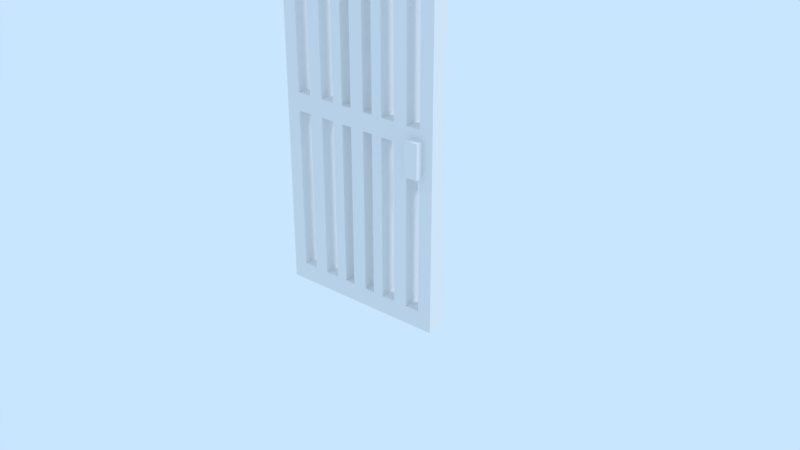 # Source: LibDoor.blend  (saved by Blender 2.79.7; exported with 4.5.12 LTS)
import bpy
from mathutils import Matrix  # noqa: F401  (used for matrix-valued properties, if any)

bpy.ops.wm.read_factory_settings(use_empty=True)
scene = bpy.context.scene
scene.name = 'LibDoor'

# ---- collections
col_collection_1 = bpy.data.collections.new('Collection 1'); scene.collection.children.link(col_collection_1)
col_collection_1.hide_render = True
col_collection_1.hide_viewport = True
col_collection_2 = bpy.data.collections.new('Collection 2'); scene.collection.children.link(col_collection_2)
col_collection_3 = bpy.data.collections.new('Collection 3'); scene.collection.children.link(col_collection_3)
col_collection_3.hide_render = True
col_collection_3.hide_viewport = True
col_collection_4 = bpy.data.collections.new('Collection 4'); scene.collection.children.link(col_collection_4)
col_collection_4.hide_render = True
col_collection_4.hide_viewport = True
col_collection_5 = bpy.data.collections.new('Collection 5'); scene.collection.children.link(col_collection_5)
col_collection_5.hide_render = True
col_collection_5.hide_viewport = True
col_collection_6 = bpy.data.collections.new('Collection 6'); scene.collection.children.link(col_collection_6)
col_collection_6.hide_render = True
col_collection_6.hide_viewport = True
col_collection_7 = bpy.data.collections.new('Collection 7'); scene.collection.children.link(col_collection_7)
col_collection_7.hide_render = True
col_collection_7.hide_viewport = True
col_collection_8 = bpy.data.collections.new('Collection 8'); scene.collection.children.link(col_collection_8)
col_collection_8.hide_render = True
col_collection_8.hide_viewport = True
col_collection_9 = bpy.data.collections.new('Collection 9'); scene.collection.children.link(col_collection_9)
col_collection_9.hide_render = True
col_collection_9.hide_viewport = True
col_collection_10 = bpy.data.collections.new('Collection 10'); scene.collection.children.link(col_collection_10)
col_collection_10.hide_render = True
col_collection_10.hide_viewport = True
col_collection_11 = bpy.data.collections.new('Collection 11'); scene.collection.children.link(col_collection_11)
col_collection_11.hide_render = True
col_collection_11.hide_viewport = True
col_collection_12 = bpy.data.collections.new('Collection 12'); scene.collection.children.link(col_collection_12)
col_collection_12.hide_render = True
col_collection_12.hide_viewport = True
col_collection_13 = bpy.data.collections.new('Collection 13'); scene.collection.children.link(col_collection_13)
col_collection_13.hide_render = True
col_collection_13.hide_viewport = True
col_collection_14 = bpy.data.collections.new('Collection 14'); scene.collection.children.link(col_collection_14)
col_collection_14.hide_render = True
col_collection_14.hide_viewport = True
col_collection_15 = bpy.data.collections.new('Collection 15'); scene.collection.children.link(col_collection_15)
col_collection_15.hide_render = True
col_collection_15.hide_viewport = True
col_collection_16 = bpy.data.collections.new('Collection 16'); scene.collection.children.link(col_collection_16)
col_collection_16.hide_render = True
col_collection_16.hide_viewport = True
col_collection_17 = bpy.data.collections.new('Collection 17'); scene.collection.children.link(col_collection_17)
col_collection_17.hide_render = True
col_collection_17.hide_viewport = True
col_collection_18 = bpy.data.collections.new('Collection 18'); scene.collection.children.link(col_collection_18)
col_collection_18.hide_render = True
col_collection_18.hide_viewport = True
col_collection_19 = bpy.data.collections.new('Collection 19'); scene.collection.children.link(col_collection_19)
col_collection_19.hide_render = True
col_collection_19.hide_viewport = True
col_collection_20 = bpy.data.collections.new('Collection 20'); scene.collection.children.link(col_collection_20)
col_collection_20.hide_render = True
col_collection_20.hide_viewport = True

# ---- materials (node trees are filled in below, after node groups)
mat_solidcolor = bpy.data.materials.new('SolidColor')
mat_solidcolor.alpha_threshold = 0.0
mat_solidcolor.use_transparent_shadow = False
mat_solidcolor.roughness = 0.5
mat_solidcolor.specular_intensity = 0.0

# ---- material node trees

# ---- world
world_world = bpy.data.worlds.new('World'); scene.world = world_world
world_world.color = (0.5853, 0.7879, 1.0)
world_world.use_sun_shadow = False
world_world.sun_shadow_jitter_overblur = 0.0

# ---- lights
light_sun = bpy.data.lights.new('Sun', 'SUN')
light_sun.transmission_factor = 0.0
light_sun.cutoff_distance = 42.0
light_sun.angle = 0.1993
light_sun.energy = 1.0
light_sun.shadow_buffer_clip_start = 1.001
light_sun.shadow_soft_size = 0.1
light_sun.shadow_cascade_max_distance = 1000.0

# ---- meshes
me_door1mesh = bpy.data.meshes.new('Door1Mesh')
me_door1mesh.from_pydata([(0.0, -0.05, -1.1), (0.0, -0.05, 1.1), (0.0, 0.05, -1.1), (0.0, 0.05, 1.1), (1.0, -0.05, -1.1), (1.0, -0.05, 1.1), (1.0, 0.05, -1.1), (1.0, 0.05, 1.1)], [], [(0, 1, 3, 2), (2, 3, 7, 6), (6, 7, 5, 4), (4, 5, 1, 0), (2, 6, 4, 0), (7, 3, 1, 5)])
me_door1mesh.materials.append(mat_solidcolor)
me_door1mesh.use_remesh_preserve_volume = False
me_door1mesh.use_remesh_preserve_attributes = False
me_door1mesh.use_mirror_vertex_groups = False
me_door1mesh.update()
me_door1handle = bpy.data.meshes.new('Door1Handle')
me_door1handle.from_pydata([(-0.04, -0.1, -0.1), (-0.04, -0.1, 0.1), (-0.04, 0.1, -0.1), (-0.04, 0.1, 0.1), (0.04, -0.1, -0.1), (0.04, -0.1, 0.1), (0.04, 0.1, -0.1), (0.04, 0.1, 0.1)], [], [(0, 1, 3, 2), (2, 3, 7, 6), (6, 7, 5, 4), (4, 5, 1, 0), (2, 6, 4, 0), (7, 3, 1, 5)])
me_door1handle.materials.append(mat_solidcolor)
me_door1handle.use_remesh_preserve_volume = False
me_door1handle.use_remesh_preserve_attributes = False
me_door1handle.use_mirror_vertex_groups = False
me_door1handle.update()
me_door2mesh = bpy.data.meshes.new('Door2Mesh')
me_door2mesh.from_pydata([(0.0, -0.05, 1.105), (0.08333, -0.05, 1.105), (0.1667, -0.05, 1.105), (0.25, -0.05, 1.105), (0.3333, -0.05, 1.105), (0.3966, -0.05, 1.105), (0.0, -0.05, 1.0), (0.0, -0.05, 0.055), (0.08333, -0.05, 1.0), (0.08333, -0.05, 0.055), (0.1667, -0.05, 1.0), (0.1667, -0.05, 0.055), (0.25, -0.05, 1.0), (0.25, -0.05, 0.055), (0.3333, -0.05, 1.0), (0.3333, -0.05, 0.055), (0.3966, -0.05, 1.0), (0.3966, -0.05, 0.055), (0.4583, -0.05, 1.105), (0.4583, -0.05, 0.055), (0.4583, -0.05, 1.0), (0.0, 0.05, 1.105), (0.08333, 0.05, 1.105), (0.1667, 0.05, 1.105), (0.25, 0.05, 1.105), (0.3333, 0.05, 1.105), (0.3966, 0.05, 1.105), (0.0, 0.05, 1.0), (0.0, 0.05, 0.055), (0.08333, 0.05, 1.0), (0.08333, 0.05, 0.055), (0.1667, 0.05, 1.0), (0.1667, 0.05, 0.055), (0.25, 0.05, 1.0), (0.25, 0.05, 0.055), (0.3333, 0.05, 1.0), (0.3333, 0.05, 0.055), (0.3966, 0.05, 1.0), (0.3966, 0.05, 0.055), (0.4583, 0.05, 1.105), (0.4583, 0.05, 0.055), (0.4583, 0.05, 1.0), (0.0, 0.0, 1.105), (0.3966, 0.0, 1.105), (0.3333, 0.0, 1.105), (0.25, 0.0, 1.105), (0.1667, 0.0, 1.105), (0.08333, 0.0, 1.105), (0.4583, 0.0, 1.105), (0.0, 0.0, 0.055), (0.0, 0.0, 1.0), (0.5, -0.05, 1.105), (1.0, -0.05, 1.105), (0.9167, -0.05, 1.105), (0.8333, -0.05, 1.105), (0.75, -0.05, 1.105), (0.6667, -0.05, 1.105), (0.6034, -0.05, 1.105), (0.5, -0.05, 0.055), (0.5, -0.05, 1.0), (1.0, -0.05, 1.0), (1.0, -0.05, 0.055), (0.9167, -0.05, 1.0), (0.9167, -0.05, 0.055), (0.8333, -0.05, 1.0), (0.8333, -0.05, 0.055), (0.75, -0.05, 1.0), (0.75, -0.05, 0.055), (0.6667, -0.05, 1.0), (0.6667, -0.05, 0.055), (0.6034, -0.05, 1.0), (0.6034, -0.05, 0.055), (0.5417, -0.05, 1.105), (0.5417, -0.05, 0.055), (0.5417, -0.05, 1.0), (0.5, 0.05, 1.105), (1.0, 0.05, 1.105), (0.9167, 0.05, 1.105), (0.8333, 0.05, 1.105), (0.75, 0.05, 1.105), (0.6667, 0.05, 1.105), (0.6034, 0.05, 1.105), (0.5, 0.05, 0.055), (0.5, 0.05, 1.0), (1.0, 0.05, 1.0), (1.0, 0.05, 0.055), (0.9167, 0.05, 1.0), (0.9167, 0.05, 0.055), (0.8333, 0.05, 1.0), (0.8333, 0.05, 0.055), (0.75, 0.05, 1.0), (0.75, 0.05, 0.055), (0.6667, 0.05, 1.0), (0.6667, 0.05, 0.055), (0.6034, 0.05, 1.0), (0.6034, 0.05, 0.055), (0.5417, 0.05, 1.105), (0.5417, 0.05, 0.055), (0.5417, 0.05, 1.0), (0.5, 0.0, 1.105), (1.0, 0.0, 1.105), (0.6034, 0.0, 1.105), (0.6667, 0.0, 1.105), (0.75, 0.0, 1.105), (0.8333, 0.0, 1.105), (0.9167, 0.0, 1.105), (0.5417, 0.0, 1.105), (1.0, 0.0, 0.055), (1.0, 0.0, 1.0), (0.0, -0.05, -1.1), (0.08333, -0.05, -1.1), (0.1667, -0.05, -1.1), (0.25, -0.05, -1.1), (0.3333, -0.05, -1.1), (0.3966, -0.05, -1.1), (0.0, -0.05, -0.995), (0.0, -0.05, -0.05), (0.08333, -0.05, -0.995), (0.08333, -0.05, -0.05), (0.1667, -0.05, -0.995), (0.1667, -0.05, -0.05), (0.25, -0.05, -0.995), (0.25, -0.05, -0.05), (0.3333, -0.05, -0.995), (0.3333, -0.05, -0.05), (0.3966, -0.05, -0.995), (0.3966, -0.05, -0.05), (0.4583, -0.05, -1.1), (0.4583, -0.05, -0.05), (0.4583, -0.05, -0.995), (0.0, -0.05, 0.0025), (0.08333, -0.05, 0.0025), (0.1667, -0.05, 0.0025), (0.25, -0.05, 0.0025), (0.3333, -0.05, 0.0025), (0.3966, -0.05, 0.0025), (0.4583, -0.05, 0.0025), (0.0, 0.05, -1.1), (0.08333, 0.05, -1.1), (0.1667, 0.05, -1.1), (0.25, 0.05, -1.1), (0.3333, 0.05, -1.1), (0.3966, 0.05, -1.1), (0.0, 0.05, -0.995), (0.0, 0.05, -0.05), (0.08333, 0.05, -0.995), (0.08333, 0.05, -0.05), (0.1667, 0.05, -0.995), (0.1667, 0.05, -0.05), (0.25, 0.05, -0.995), (0.25, 0.05, -0.05), (0.3333, 0.05, -0.995), (0.3333, 0.05, -0.05), (0.3966, 0.05, -0.995), (0.3966, 0.05, -0.05), (0.4583, 0.05, -1.1), (0.4583, 0.05, -0.05), (0.4583, 0.05, -0.995), (0.0, 0.0, -1.1), (0.3966, 0.0, -1.1), (0.3333, 0.0, -1.1), (0.25, 0.0, -1.1), (0.1667, 0.0, -1.1), (0.08333, 0.0, -1.1), (0.4583, 0.0, -1.1), (0.0, 0.0, -0.05), (0.0, 0.0, -0.995), (0.0, 0.05, 0.0025), (0.08333, 0.05, 0.0025), (0.1667, 0.05, 0.0025), (0.25, 0.05, 0.0025), (0.3333, 0.05, 0.0025), (0.3966, 0.05, 0.0025), (0.4583, 0.05, 0.0025), (0.0, 0.0, 0.0025), (0.5, -0.05, -1.1), (1.0, -0.05, -1.1), (0.9167, -0.05, -1.1), (0.8333, -0.05, -1.1), (0.75, -0.05, -1.1), (0.6667, -0.05, -1.1), (0.6034, -0.05, -1.1), (0.5, -0.05, -0.05), (0.5, -0.05, -0.995), (1.0, -0.05, -0.995), (1.0, -0.05, -0.05), (0.9167, -0.05, -0.995), (0.9167, -0.05, -0.05), (0.8333, -0.05, -0.995), (0.8333, -0.05, -0.05), (0.75, -0.05, -0.995), (0.75, -0.05, -0.05), (0.6667, -0.05, -0.995), (0.6667, -0.05, -0.05), (0.6034, -0.05, -0.995), (0.6034, -0.05, -0.05), (0.5417, -0.05, -1.1), (0.5417, -0.05, -0.05), (0.5417, -0.05, -0.995), (0.5, -0.05, 0.0025), (1.0, -0.05, 0.0025), (0.9167, -0.05, 0.0025), (0.8333, -0.05, 0.0025), (0.75, -0.05, 0.0025), (0.6667, -0.05, 0.0025), (0.6034, -0.05, 0.0025), (0.5417, -0.05, 0.0025), (0.5, 0.05, -1.1), (1.0, 0.05, -1.1), (0.9167, 0.05, -1.1), (0.8333, 0.05, -1.1), (0.75, 0.05, -1.1), (0.6667, 0.05, -1.1), (0.6034, 0.05, -1.1), (0.5, 0.05, -0.05), (0.5, 0.05, -0.995), (1.0, 0.05, -0.995), (1.0, 0.05, -0.05), (0.9167, 0.05, -0.995), (0.9167, 0.05, -0.05), (0.8333, 0.05, -0.995), (0.8333, 0.05, -0.05), (0.75, 0.05, -0.995), (0.75, 0.05, -0.05), (0.6667, 0.05, -0.995), (0.6667, 0.05, -0.05), (0.6034, 0.05, -0.995), (0.6034, 0.05, -0.05), (0.5417, 0.05, -1.1), (0.5417, 0.05, -0.05), (0.5417, 0.05, -0.995), (0.5, 0.0, -1.1), (1.0, 0.0, -1.1), (0.6034, 0.0, -1.1), (0.6667, 0.0, -1.1), (0.75, 0.0, -1.1), (0.8333, 0.0, -1.1), (0.9167, 0.0, -1.1), (0.5417, 0.0, -1.1), (1.0, 0.0, -0.05), (1.0, 0.0, -0.995), (0.5, 0.05, 0.0025), (1.0, 0.05, 0.0025), (0.9167, 0.05, 0.0025), (0.8333, 0.05, 0.0025), (0.75, 0.05, 0.0025), (0.6667, 0.05, 0.0025), (0.6034, 0.05, 0.0025), (0.5417, 0.05, 0.0025), (1.0, 0.0, 0.0025)], [], [(20, 59, 51, 18), (48, 18, 51, 99), (42, 0, 1, 47), (47, 1, 2, 46), (46, 2, 3, 45), (45, 3, 4, 44), (44, 4, 5, 43), (6, 8, 1, 0), (8, 10, 2, 1), (10, 12, 3, 2), (12, 14, 4, 3), (14, 16, 5, 4), (134, 135, 17, 15), (15, 17, 16, 14), (133, 134, 15, 13), (132, 133, 13, 11), (11, 13, 12, 10), (131, 132, 11, 9), (130, 131, 9, 7), (7, 9, 8, 6), (136, 199, 58, 19), (19, 58, 59, 20), (135, 136, 19, 17), (43, 5, 18, 48), (16, 20, 18, 5), (42, 50, 6, 0), (50, 49, 7, 6), (49, 174, 130, 7), (41, 39, 75, 83), (48, 99, 75, 39), (42, 47, 22, 21), (47, 46, 23, 22), (46, 45, 24, 23), (45, 44, 25, 24), (44, 43, 26, 25), (27, 21, 22, 29), (29, 22, 23, 31), (31, 23, 24, 33), (33, 24, 25, 35), (35, 25, 26, 37), (171, 36, 38, 172), (36, 35, 37, 38), (170, 34, 36, 171), (169, 32, 34, 170), (32, 31, 33, 34), (168, 30, 32, 169), (167, 28, 30, 168), (28, 27, 29, 30), (173, 40, 82, 241), (40, 41, 83, 82), (172, 38, 40, 173), (43, 48, 39, 26), (37, 26, 39, 41), (42, 21, 27, 50), (50, 27, 28, 49), (49, 28, 167, 174), (11, 32, 30, 9), (9, 30, 29, 8), (11, 10, 31, 32), (10, 8, 29, 31), (14, 12, 33, 35), (20, 16, 37, 41), (17, 38, 37, 16), (19, 20, 41, 40), (19, 40, 38, 17), (15, 36, 34, 13), (15, 14, 35, 36), (13, 34, 33, 12), (74, 72, 51, 59), (106, 99, 51, 72), (100, 105, 53, 52), (105, 104, 54, 53), (104, 103, 55, 54), (103, 102, 56, 55), (102, 101, 57, 56), (60, 52, 53, 62), (62, 53, 54, 64), (64, 54, 55, 66), (66, 55, 56, 68), (68, 56, 57, 70), (204, 69, 71, 205), (69, 68, 70, 71), (203, 67, 69, 204), (202, 65, 67, 203), (65, 64, 66, 67), (201, 63, 65, 202), (200, 61, 63, 201), (61, 60, 62, 63), (206, 73, 58, 199), (73, 74, 59, 58), (205, 71, 73, 206), (101, 106, 72, 57), (70, 57, 72, 74), (100, 52, 60, 108), (108, 60, 61, 107), (107, 61, 200, 249), (98, 83, 75, 96), (106, 96, 75, 99), (100, 76, 77, 105), (105, 77, 78, 104), (104, 78, 79, 103), (103, 79, 80, 102), (102, 80, 81, 101), (84, 86, 77, 76), (86, 88, 78, 77), (88, 90, 79, 78), (90, 92, 80, 79), (92, 94, 81, 80), (246, 247, 95, 93), (93, 95, 94, 92), (245, 246, 93, 91), (244, 245, 91, 89), (89, 91, 90, 88), (243, 244, 89, 87), (242, 243, 87, 85), (85, 87, 86, 84), (248, 241, 82, 97), (97, 82, 83, 98), (247, 248, 97, 95), (101, 81, 96, 106), (94, 98, 96, 81), (100, 108, 84, 76), (108, 107, 85, 84), (107, 249, 242, 85), (65, 63, 87, 89), (63, 62, 86, 87), (65, 89, 88, 64), (64, 88, 86, 62), (68, 92, 90, 66), (74, 98, 94, 70), (71, 70, 94, 95), (73, 97, 98, 74), (73, 71, 95, 97), (69, 67, 91, 93), (69, 93, 92, 68), (67, 66, 90, 91), (129, 127, 175, 183), (164, 231, 175, 127), (158, 163, 110, 109), (163, 162, 111, 110), (162, 161, 112, 111), (161, 160, 113, 112), (160, 159, 114, 113), (115, 109, 110, 117), (117, 110, 111, 119), (119, 111, 112, 121), (121, 112, 113, 123), (123, 113, 114, 125), (134, 124, 126, 135), (124, 123, 125, 126), (133, 122, 124, 134), (132, 120, 122, 133), (120, 119, 121, 122), (131, 118, 120, 132), (130, 116, 118, 131), (116, 115, 117, 118), (136, 128, 182, 199), (128, 129, 183, 182), (135, 126, 128, 136), (159, 164, 127, 114), (125, 114, 127, 129), (158, 109, 115, 166), (166, 115, 116, 165), (165, 116, 130, 174), (157, 215, 207, 155), (164, 155, 207, 231), (158, 137, 138, 163), (163, 138, 139, 162), (162, 139, 140, 161), (161, 140, 141, 160), (160, 141, 142, 159), (143, 145, 138, 137), (145, 147, 139, 138), (147, 149, 140, 139), (149, 151, 141, 140), (151, 153, 142, 141), (171, 172, 154, 152), (152, 154, 153, 151), (170, 171, 152, 150), (169, 170, 150, 148), (148, 150, 149, 147), (168, 169, 148, 146), (167, 168, 146, 144), (144, 146, 145, 143), (173, 241, 214, 156), (156, 214, 215, 157), (172, 173, 156, 154), (159, 142, 155, 164), (153, 157, 155, 142), (158, 166, 143, 137), (166, 165, 144, 143), (165, 174, 167, 144), (120, 118, 146, 148), (118, 117, 145, 146), (120, 148, 147, 119), (119, 147, 145, 117), (123, 151, 149, 121), (129, 157, 153, 125), (126, 125, 153, 154), (128, 156, 157, 129), (128, 126, 154, 156), (124, 122, 150, 152), (124, 152, 151, 123), (122, 121, 149, 150), (198, 183, 175, 196), (238, 196, 175, 231), (232, 176, 177, 237), (237, 177, 178, 236), (236, 178, 179, 235), (235, 179, 180, 234), (234, 180, 181, 233), (184, 186, 177, 176), (186, 188, 178, 177), (188, 190, 179, 178), (190, 192, 180, 179), (192, 194, 181, 180), (204, 205, 195, 193), (193, 195, 194, 192), (203, 204, 193, 191), (202, 203, 191, 189), (189, 191, 190, 188), (201, 202, 189, 187), (200, 201, 187, 185), (185, 187, 186, 184), (206, 199, 182, 197), (197, 182, 183, 198), (205, 206, 197, 195), (233, 181, 196, 238), (194, 198, 196, 181), (232, 240, 184, 176), (240, 239, 185, 184), (239, 249, 200, 185), (230, 228, 207, 215), (238, 231, 207, 228), (232, 237, 209, 208), (237, 236, 210, 209), (236, 235, 211, 210), (235, 234, 212, 211), (234, 233, 213, 212), (216, 208, 209, 218), (218, 209, 210, 220), (220, 210, 211, 222), (222, 211, 212, 224), (224, 212, 213, 226), (246, 225, 227, 247), (225, 224, 226, 227), (245, 223, 225, 246), (244, 221, 223, 245), (221, 220, 222, 223), (243, 219, 221, 244), (242, 217, 219, 243), (217, 216, 218, 219), (248, 229, 214, 241), (229, 230, 215, 214), (247, 227, 229, 248), (233, 238, 228, 213), (226, 213, 228, 230), (232, 208, 216, 240), (240, 216, 217, 239), (239, 217, 242, 249), (189, 221, 219, 187), (187, 219, 218, 186), (189, 188, 220, 221), (188, 186, 218, 220), (192, 190, 222, 224), (198, 194, 226, 230), (195, 227, 226, 194), (197, 198, 230, 229), (197, 229, 227, 195), (193, 225, 223, 191), (193, 192, 224, 225), (191, 223, 222, 190)])
me_door2mesh.materials.append(mat_solidcolor)
me_door2mesh.use_remesh_preserve_volume = False
me_door2mesh.use_remesh_preserve_attributes = False
me_door2mesh.use_mirror_vertex_groups = False
me_door2mesh.update()
me_door2handle = bpy.data.meshes.new('Door2Handle')
me_door2handle.from_pydata([(-0.04, -0.1, -0.1), (-0.04, -0.1, 0.1), (-0.04, 0.1, -0.1), (-0.04, 0.1, 0.1), (0.04, -0.1, -0.1), (0.04, -0.1, 0.1), (0.04, 0.1, -0.1), (0.04, 0.1, 0.1)], [], [(0, 1, 3, 2), (2, 3, 7, 6), (6, 7, 5, 4), (4, 5, 1, 0), (2, 6, 4, 0), (7, 3, 1, 5)])
me_door2handle.materials.append(mat_solidcolor)
me_door2handle.use_remesh_preserve_volume = False
me_door2handle.use_remesh_preserve_attributes = False
me_door2handle.use_mirror_vertex_groups = False
me_door2handle.update()

# ---- objects
ob_door1 = bpy.data.objects.new('Door1', None)
ob_door1mesh = bpy.data.objects.new('Door1Mesh', me_door1mesh)
ob_door1handle = bpy.data.objects.new('Door1Handle', me_door1handle)
ob_lamp = bpy.data.objects.new('Lamp', light_sun)
ob_door2 = bpy.data.objects.new('Door2', None)
ob_door2mesh = bpy.data.objects.new('Door2Mesh', me_door2mesh)
ob_door2handle = bpy.data.objects.new('Door2Handle', me_door2handle)

# ---- transforms, parenting, visibility, modifiers, constraints
ob_door1.location = (0.0, 0.0, 0.0)
ob_door1.show_in_front = True
ob_door1.lineart.crease_threshold = 0.0
ob_door1mesh.parent = ob_door1
ob_door1mesh.location = (-0.5, 0.0, 1.1)
ob_door1mesh.color = (0.3749, 0.198, 0.09319, 1.0)
ob_door1mesh.lineart.crease_threshold = 0.0
ob_door1handle.parent = ob_door1mesh
ob_door1handle.matrix_parent_inverse = Matrix(((1.0, 0.0, 0.0, 0.5), (0.0, 1.0, 0.0, -0.0), (0.0, 0.0, 1.0, -1.1), (0.0, 0.0, 0.0, 1.0)))
ob_door1handle.location = (0.4, 0.0, 1.0)
ob_door1handle.lineart.crease_threshold = 0.0
ob_lamp.location = (10.31, 3.409, 14.65)
ob_lamp.rotation_euler = (0.6503, 0.05522, 1.866)
ob_lamp.lock_rotations_4d = False
ob_lamp.empty_display_type = 'ARROWS'
ob_lamp.color = (0.0, 0.0, 0.0, 0.0)
ob_lamp.hide_viewport = True
ob_lamp.lineart.crease_threshold = 0.0
ob_door2.location = (0.0, 0.0, 0.0)
ob_door2.show_in_front = True
ob_door2.lineart.crease_threshold = 0.0
ob_door2mesh.parent = ob_door2
ob_door2mesh.location = (-0.5, 0.0, 1.1)
ob_door2mesh.color = (0.5926, 0.5926, 0.5926, 1.0)
ob_door2mesh.lineart.crease_threshold = 0.0
ob_door2handle.parent = ob_door2mesh
ob_door2handle.matrix_parent_inverse = Matrix(((1.0, 0.0, 0.0, 0.5), (0.0, 1.0, 0.0, -0.0), (0.0, 0.0, 1.0, -1.1), (0.0, 0.0, 0.0, 1.0)))
ob_door2handle.location = (0.4, 0.0, 1.0)
ob_door2handle.lineart.crease_threshold = 0.0

# ---- collection membership
col_collection_1.objects.link(ob_door1)
col_collection_1.objects.link(ob_door1mesh)
col_collection_1.objects.link(ob_door1handle)
col_collection_1.objects.link(ob_lamp)
col_collection_2.objects.link(ob_door2)
col_collection_2.objects.link(ob_door2mesh)
col_collection_2.objects.link(ob_door2handle)
col_collection_2.objects.link(ob_lamp)
col_collection_3.objects.link(ob_lamp)
col_collection_4.objects.link(ob_lamp)
col_collection_5.objects.link(ob_lamp)
col_collection_6.objects.link(ob_lamp)
col_collection_7.objects.link(ob_lamp)
col_collection_8.objects.link(ob_lamp)
col_collection_9.objects.link(ob_lamp)
col_collection_10.objects.link(ob_lamp)
col_collection_11.objects.link(ob_lamp)
col_collection_12.objects.link(ob_lamp)
col_collection_13.objects.link(ob_lamp)
col_collection_14.objects.link(ob_lamp)
col_collection_15.objects.link(ob_lamp)
col_collection_16.objects.link(ob_lamp)
col_collection_17.objects.link(ob_lamp)
col_collection_18.objects.link(ob_lamp)
col_collection_19.objects.link(ob_lamp)
col_collection_20.objects.link(ob_lamp)

# ---- scene / render settings (as saved in the file)
scene.frame_start = 1; scene.frame_end = 250; scene.frame_set(0)
scene.render.engine = 'BLENDER_EEVEE_NEXT'
scene.render.resolution_percentage = 50
scene.render.dither_intensity = 0.0
scene.cycles.use_denoising = False
scene.cycles.samples = 128
scene.cycles.sampling_pattern = 'TABULATED_SOBOL'
scene.cycles.use_adaptive_sampling = False
scene.cycles.use_light_tree = False
scene.view_settings.view_transform = 'Standard'
bpy.context.view_layer.update()

# ---- added for rendering (the .blend has no active camera): camera
cam_auto = bpy.data.cameras.new('AutoCamera')
cam_auto.lens = 50.0
cam_auto.sensor_width = 36.0
cam_auto.clip_end = 1000.0
ob_auto_camera = bpy.data.objects.new('AutoCamera', cam_auto)
scene.collection.objects.link(ob_auto_camera)
ob_auto_camera.location = (3.61317, -4.0358, 3.24303)
ob_auto_camera.rotation_euler = (1.09748, -7.21219e-08, 0.694738)
scene.camera = ob_auto_camera
bpy.context.view_layer.update()
